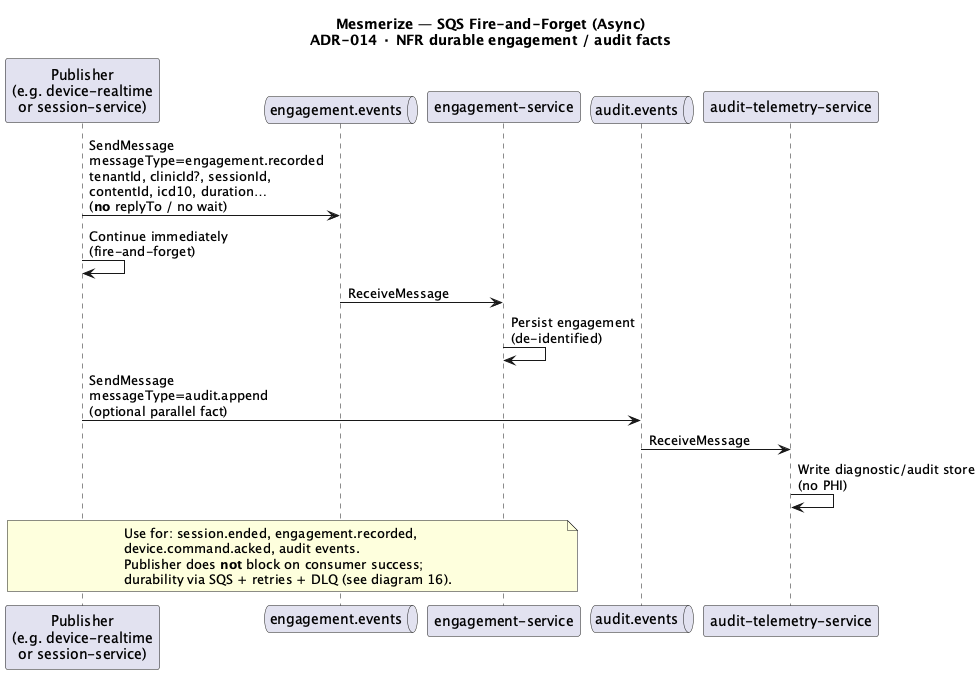

The diagram above was rendered by PlantUML. Its source (embedded in the PNG):
@startuml mesmerize-sqs-fire-and-forget
title Mesmerize — SQS Fire-and-Forget (Async)\nADR-014 · NFR durable engagement / audit facts

skinparam backgroundColor #FFFFFF
skinparam shadowing false

participant "Publisher\n(e.g. device-realtime\nor session-service)" as Pub
queue "engagement.events" as Evt
participant "engagement-service" as Eng
queue "audit.events" as Aud
participant "audit-telemetry-service" as Audit

Pub -> Evt : SendMessage\nmessageType=engagement.recorded\ntenantId, clinicId?, sessionId,\ncontentId, icd10, duration…\n(**no** replyTo / no wait)
Pub -> Pub : Continue immediately\n(fire-and-forget)

Evt -> Eng : ReceiveMessage
Eng -> Eng : Persist engagement\n(de-identified)

Pub -> Aud : SendMessage\nmessageType=audit.append\n(optional parallel fact)
Aud -> Audit : ReceiveMessage
Audit -> Audit : Write diagnostic/audit store\n(no PHI)

note over Pub, Eng
  Use for: session.ended, engagement.recorded,
  device.command.acked, audit events.
  Publisher does **not** block on consumer success;
  durability via SQS + retries + DLQ (see diagram 16).
end note

@enduml